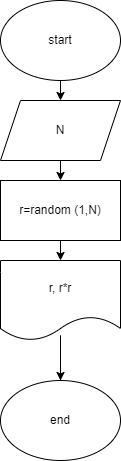

The diagram above was exported from draw.io. Its source (the exported page's mxGraphModel, read from the mxfile embedded in the PNG):
<mxGraphModel dx="672" dy="347" grid="1" gridSize="10" guides="1" tooltips="1" connect="1" arrows="1" fold="1" page="1" pageScale="1" pageWidth="827" pageHeight="1169" math="0" shadow="0">
  <root>
    <mxCell id="0" />
    <mxCell id="1" parent="0" />
    <mxCell id="4" value="" style="edgeStyle=none;html=1;" edge="1" parent="1" source="2">
      <mxGeometry relative="1" as="geometry">
        <mxPoint x="270" y="100" as="targetPoint" />
      </mxGeometry>
    </mxCell>
    <mxCell id="2" value="start" style="ellipse;whiteSpace=wrap;html=1;" vertex="1" parent="1">
      <mxGeometry x="210" width="120" height="80" as="geometry" />
    </mxCell>
    <mxCell id="7" value="" style="edgeStyle=none;html=1;" edge="1" parent="1" source="5" target="6">
      <mxGeometry relative="1" as="geometry" />
    </mxCell>
    <mxCell id="5" value="N" style="shape=parallelogram;perimeter=parallelogramPerimeter;whiteSpace=wrap;html=1;fixedSize=1;" vertex="1" parent="1">
      <mxGeometry x="210" y="100" width="120" height="60" as="geometry" />
    </mxCell>
    <mxCell id="10" value="" style="edgeStyle=none;html=1;" edge="1" parent="1" source="6" target="8">
      <mxGeometry relative="1" as="geometry" />
    </mxCell>
    <mxCell id="6" value="r=random (1,N)" style="rounded=0;whiteSpace=wrap;html=1;" vertex="1" parent="1">
      <mxGeometry x="210" y="180" width="120" height="60" as="geometry" />
    </mxCell>
    <mxCell id="11" value="" style="edgeStyle=none;html=1;" edge="1" parent="1">
      <mxGeometry relative="1" as="geometry">
        <mxPoint x="270" y="410" as="sourcePoint" />
        <mxPoint x="270" y="380" as="targetPoint" />
        <Array as="points">
          <mxPoint x="270" y="330" />
        </Array>
      </mxGeometry>
    </mxCell>
    <mxCell id="8" value="r, r*r" style="shape=document;whiteSpace=wrap;html=1;boundedLbl=1;" vertex="1" parent="1">
      <mxGeometry x="210" y="260" width="120" height="80" as="geometry" />
    </mxCell>
    <mxCell id="9" value="end" style="ellipse;whiteSpace=wrap;html=1;" vertex="1" parent="1">
      <mxGeometry x="210" y="380" width="120" height="80" as="geometry" />
    </mxCell>
  </root>
</mxGraphModel>